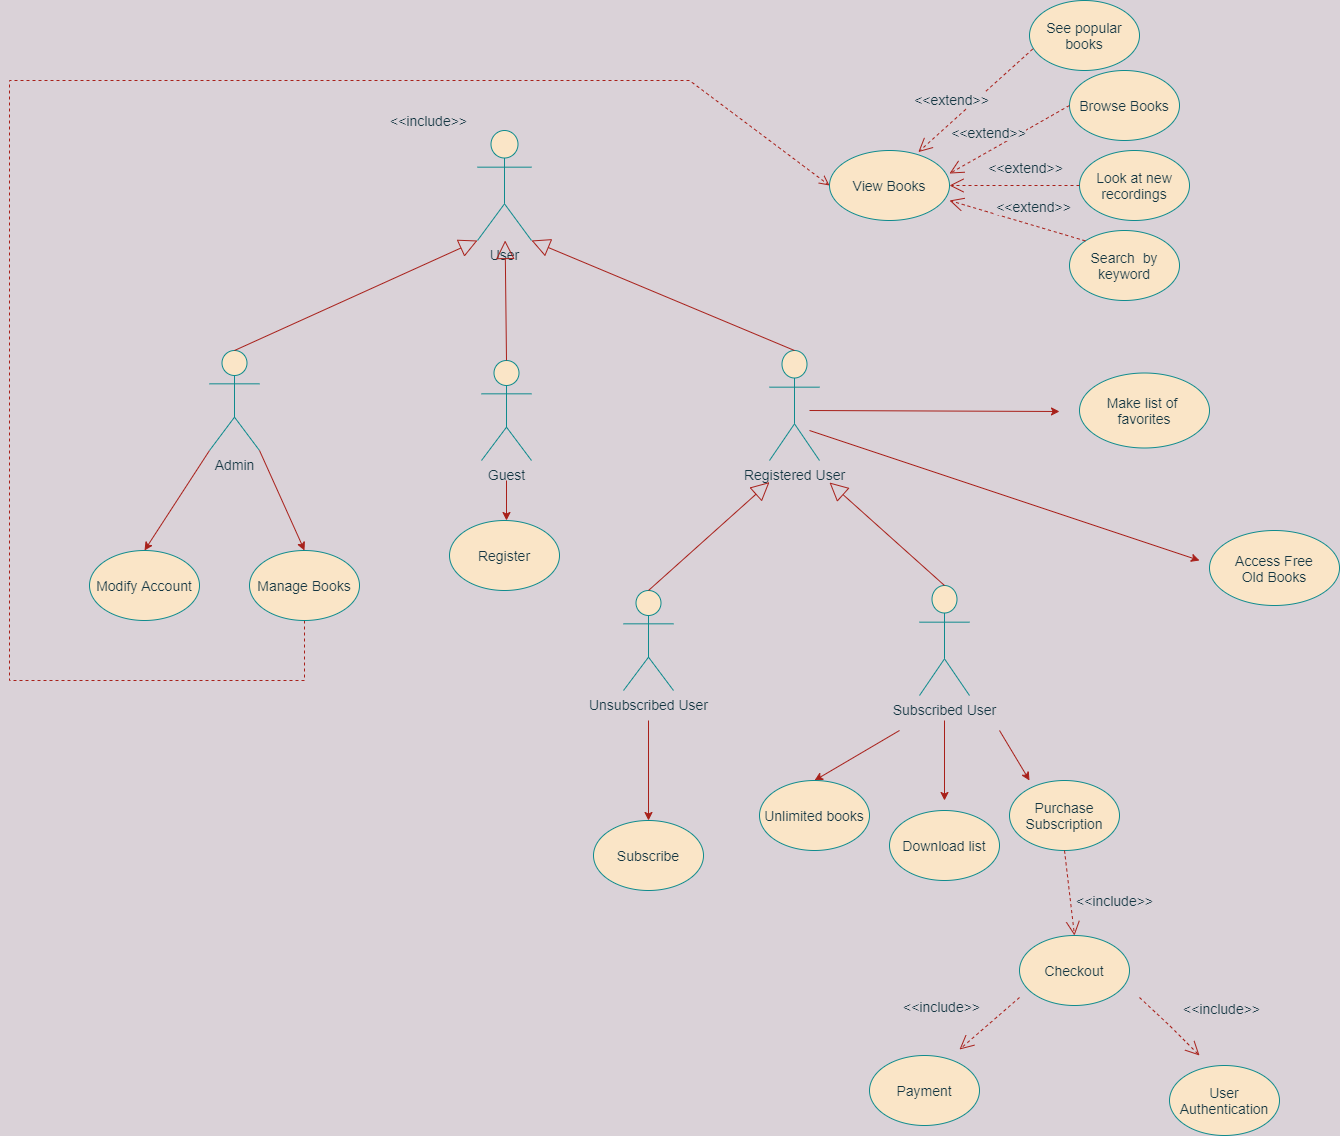

The diagram above was exported from draw.io. Its source (the exported page's mxGraphModel, read from the mxfile embedded in the PNG):
<mxGraphModel dx="2484" dy="2506" grid="0" gridSize="10" guides="1" tooltips="1" connect="1" arrows="1" fold="1" page="0" pageScale="1" pageWidth="827" pageHeight="583" background="#DAD2D8" math="0" shadow="0">
  <root>
    <mxCell id="0" />
    <mxCell id="1" parent="0" />
    <mxCell id="_EjSreSWTz0akhGJ5G0a-1" value="User&lt;br style=&quot;font-size: 14px;&quot;&gt;" style="shape=umlActor;verticalLabelPosition=bottom;verticalAlign=top;html=1;outlineConnect=0;fontSize=14;labelBackgroundColor=none;fillColor=#FAE5C7;strokeColor=#0F8B8D;fontColor=#143642;" parent="1" vertex="1">
      <mxGeometry x="548" y="-830" width="54" height="110" as="geometry" />
    </mxCell>
    <mxCell id="_EjSreSWTz0akhGJ5G0a-54" style="edgeStyle=orthogonalEdgeStyle;rounded=0;orthogonalLoop=1;jettySize=auto;html=1;fontSize=14;labelBackgroundColor=#DAD2D8;strokeColor=#A8201A;fontColor=#143642;" parent="1" edge="1">
      <mxGeometry relative="1" as="geometry">
        <mxPoint x="577" y="-480" as="sourcePoint" />
        <mxPoint x="577" y="-440" as="targetPoint" />
      </mxGeometry>
    </mxCell>
    <mxCell id="_EjSreSWTz0akhGJ5G0a-7" value="Guest&lt;br style=&quot;font-size: 14px;&quot;&gt;" style="shape=umlActor;verticalLabelPosition=bottom;verticalAlign=top;html=1;outlineConnect=0;fontSize=14;fillColor=#FAE5C7;strokeColor=#0F8B8D;fontColor=#143642;" parent="1" vertex="1">
      <mxGeometry x="552" y="-600" width="50" height="100" as="geometry" />
    </mxCell>
    <mxCell id="_EjSreSWTz0akhGJ5G0a-10" value="Registered User" style="shape=umlActor;verticalLabelPosition=bottom;verticalAlign=top;html=1;outlineConnect=0;fontSize=14;fillColor=#FAE5C7;strokeColor=#0F8B8D;fontColor=#143642;" parent="1" vertex="1">
      <mxGeometry x="840" y="-610" width="50" height="110" as="geometry" />
    </mxCell>
    <mxCell id="_EjSreSWTz0akhGJ5G0a-18" value="" style="endArrow=block;endSize=16;endFill=0;html=1;rounded=0;exitX=0.5;exitY=0;exitDx=0;exitDy=0;exitPerimeter=0;fontSize=14;labelBackgroundColor=#DAD2D8;strokeColor=#A8201A;fontColor=#143642;" parent="1" source="_EjSreSWTz0akhGJ5G0a-7" target="_EjSreSWTz0akhGJ5G0a-1" edge="1">
      <mxGeometry width="160" relative="1" as="geometry">
        <mxPoint x="530" y="-690.5" as="sourcePoint" />
        <mxPoint x="700" y="-710" as="targetPoint" />
        <Array as="points" />
      </mxGeometry>
    </mxCell>
    <mxCell id="_EjSreSWTz0akhGJ5G0a-20" value="" style="endArrow=block;endSize=16;endFill=0;html=1;rounded=0;exitX=0.5;exitY=0;exitDx=0;exitDy=0;exitPerimeter=0;entryX=1;entryY=1;entryDx=0;entryDy=0;entryPerimeter=0;fontSize=14;labelBackgroundColor=#DAD2D8;strokeColor=#A8201A;fontColor=#143642;" parent="1" source="_EjSreSWTz0akhGJ5G0a-10" target="_EjSreSWTz0akhGJ5G0a-1" edge="1">
      <mxGeometry width="160" relative="1" as="geometry">
        <mxPoint x="790" y="-590" as="sourcePoint" />
        <mxPoint x="744" y="-710" as="targetPoint" />
        <Array as="points" />
      </mxGeometry>
    </mxCell>
    <mxCell id="_EjSreSWTz0akhGJ5G0a-56" style="edgeStyle=orthogonalEdgeStyle;rounded=0;orthogonalLoop=1;jettySize=auto;html=1;fontSize=14;labelBackgroundColor=#DAD2D8;strokeColor=#A8201A;fontColor=#143642;" parent="1" edge="1">
      <mxGeometry relative="1" as="geometry">
        <mxPoint x="1015" y="-240" as="sourcePoint" />
        <mxPoint x="1015" y="-160" as="targetPoint" />
      </mxGeometry>
    </mxCell>
    <mxCell id="_EjSreSWTz0akhGJ5G0a-22" value="Subscribed User&lt;br style=&quot;font-size: 14px;&quot;&gt;&amp;nbsp;" style="shape=umlActor;verticalLabelPosition=bottom;verticalAlign=top;html=1;fontSize=14;fillColor=#FAE5C7;strokeColor=#0F8B8D;fontColor=#143642;" parent="1" vertex="1">
      <mxGeometry x="990" y="-375" width="50" height="110" as="geometry" />
    </mxCell>
    <mxCell id="_EjSreSWTz0akhGJ5G0a-67" style="edgeStyle=orthogonalEdgeStyle;rounded=0;orthogonalLoop=1;jettySize=auto;html=1;entryX=0.5;entryY=0;entryDx=0;entryDy=0;fontSize=14;labelBackgroundColor=#DAD2D8;strokeColor=#A8201A;fontColor=#143642;" parent="1" target="_EjSreSWTz0akhGJ5G0a-61" edge="1">
      <mxGeometry relative="1" as="geometry">
        <mxPoint x="719" y="-150" as="targetPoint" />
        <mxPoint x="719" y="-240" as="sourcePoint" />
      </mxGeometry>
    </mxCell>
    <mxCell id="_EjSreSWTz0akhGJ5G0a-24" value="Unsubscribed User&lt;br style=&quot;font-size: 14px;&quot;&gt;" style="shape=umlActor;verticalLabelPosition=bottom;verticalAlign=top;html=1;fontSize=14;fillColor=#FAE5C7;strokeColor=#0F8B8D;fontColor=#143642;" parent="1" vertex="1">
      <mxGeometry x="694" y="-370" width="50" height="100" as="geometry" />
    </mxCell>
    <mxCell id="_EjSreSWTz0akhGJ5G0a-26" value="" style="endArrow=block;endSize=16;endFill=0;html=1;rounded=0;exitX=0.5;exitY=0;exitDx=0;exitDy=0;exitPerimeter=0;fontSize=14;labelBackgroundColor=#DAD2D8;strokeColor=#A8201A;fontColor=#143642;" parent="1" source="_EjSreSWTz0akhGJ5G0a-24" edge="1">
      <mxGeometry width="160" relative="1" as="geometry">
        <mxPoint x="750" y="-359.998947368421" as="sourcePoint" />
        <mxPoint x="840" y="-478.41999999999996" as="targetPoint" />
        <Array as="points" />
      </mxGeometry>
    </mxCell>
    <mxCell id="_EjSreSWTz0akhGJ5G0a-27" value="" style="endArrow=block;endSize=16;endFill=0;html=1;rounded=0;exitX=0.5;exitY=0;exitDx=0;exitDy=0;exitPerimeter=0;fontSize=14;labelBackgroundColor=#DAD2D8;strokeColor=#A8201A;fontColor=#143642;" parent="1" source="_EjSreSWTz0akhGJ5G0a-22" edge="1">
      <mxGeometry width="160" relative="1" as="geometry">
        <mxPoint x="960" y="-359.998947368421" as="sourcePoint" />
        <mxPoint x="900" y="-478" as="targetPoint" />
        <Array as="points" />
      </mxGeometry>
    </mxCell>
    <mxCell id="_EjSreSWTz0akhGJ5G0a-32" value="" style="endArrow=classic;html=1;rounded=0;entryX=0.5;entryY=0;entryDx=0;entryDy=0;exitX=0;exitY=1;exitDx=0;exitDy=0;exitPerimeter=0;fontSize=14;labelBackgroundColor=#DAD2D8;strokeColor=#A8201A;fontColor=#143642;" parent="1" source="QLCO7SmvpS3FhjPmcOOt-1" target="QLCO7SmvpS3FhjPmcOOt-4" edge="1">
      <mxGeometry width="50" height="50" relative="1" as="geometry">
        <mxPoint x="750" y="-775.5" as="sourcePoint" />
        <mxPoint x="890" y="-775" as="targetPoint" />
      </mxGeometry>
    </mxCell>
    <mxCell id="_EjSreSWTz0akhGJ5G0a-37" value="View Books" style="ellipse;whiteSpace=wrap;html=1;fontSize=14;fillColor=#FAE5C7;strokeColor=#0F8B8D;fontColor=#143642;" parent="1" vertex="1">
      <mxGeometry x="900" y="-810" width="120" height="70" as="geometry" />
    </mxCell>
    <mxCell id="_EjSreSWTz0akhGJ5G0a-38" value="&amp;lt;&amp;lt;extend&amp;gt;&amp;gt;" style="endArrow=open;endSize=12;dashed=1;html=1;rounded=0;entryX=0.74;entryY=0.023;entryDx=0;entryDy=0;entryPerimeter=0;exitX=0.029;exitY=0.694;exitDx=0;exitDy=0;exitPerimeter=0;fontSize=14;labelBackgroundColor=#DAD2D8;strokeColor=#A8201A;fontColor=#143642;" parent="1" source="_EjSreSWTz0akhGJ5G0a-41" target="_EjSreSWTz0akhGJ5G0a-37" edge="1">
      <mxGeometry x="0.2305" y="-17" width="160" relative="1" as="geometry">
        <mxPoint x="1110" y="-860" as="sourcePoint" />
        <mxPoint x="1000" y="-820" as="targetPoint" />
        <mxPoint as="offset" />
      </mxGeometry>
    </mxCell>
    <mxCell id="_EjSreSWTz0akhGJ5G0a-41" value="See popular books" style="ellipse;whiteSpace=wrap;html=1;fontSize=14;fillColor=#FAE5C7;strokeColor=#0F8B8D;fontColor=#143642;" parent="1" vertex="1">
      <mxGeometry x="1100" y="-960" width="110" height="70" as="geometry" />
    </mxCell>
    <mxCell id="_EjSreSWTz0akhGJ5G0a-44" value="Browse Books" style="ellipse;whiteSpace=wrap;html=1;fontSize=14;fillColor=#FAE5C7;strokeColor=#0F8B8D;fontColor=#143642;" parent="1" vertex="1">
      <mxGeometry x="1140" y="-890" width="110" height="70" as="geometry" />
    </mxCell>
    <mxCell id="_EjSreSWTz0akhGJ5G0a-45" value="&amp;lt;&amp;lt;extend&amp;gt;&amp;gt;" style="endArrow=open;endSize=12;dashed=1;html=1;rounded=0;entryX=1;entryY=0.329;entryDx=0;entryDy=0;entryPerimeter=0;exitX=0;exitY=0.5;exitDx=0;exitDy=0;fontSize=14;labelBackgroundColor=#DAD2D8;strokeColor=#A8201A;fontColor=#143642;" parent="1" source="_EjSreSWTz0akhGJ5G0a-44" target="_EjSreSWTz0akhGJ5G0a-37" edge="1">
      <mxGeometry x="0.2305" y="-17" width="160" relative="1" as="geometry">
        <mxPoint x="1144.39" y="-860" as="sourcePoint" />
        <mxPoint x="1010" y="-766.9700000000001" as="targetPoint" />
        <mxPoint as="offset" />
      </mxGeometry>
    </mxCell>
    <mxCell id="_EjSreSWTz0akhGJ5G0a-46" value="Look at new recordings" style="ellipse;whiteSpace=wrap;html=1;fontSize=14;fillColor=#FAE5C7;strokeColor=#0F8B8D;fontColor=#143642;" parent="1" vertex="1">
      <mxGeometry x="1150" y="-810" width="110" height="70" as="geometry" />
    </mxCell>
    <mxCell id="_EjSreSWTz0akhGJ5G0a-47" value="&amp;lt;&amp;lt;extend&amp;gt;&amp;gt;" style="endArrow=open;endSize=12;dashed=1;html=1;rounded=0;entryX=1;entryY=0.5;entryDx=0;entryDy=0;exitX=0;exitY=0.5;exitDx=0;exitDy=0;fontSize=14;labelBackgroundColor=#DAD2D8;strokeColor=#A8201A;fontColor=#143642;" parent="1" source="_EjSreSWTz0akhGJ5G0a-46" target="_EjSreSWTz0akhGJ5G0a-37" edge="1">
      <mxGeometry x="-0.1542" y="-18" width="160" relative="1" as="geometry">
        <mxPoint x="1140" y="-770" as="sourcePoint" />
        <mxPoint x="1020" y="-701.97" as="targetPoint" />
        <mxPoint as="offset" />
      </mxGeometry>
    </mxCell>
    <mxCell id="_EjSreSWTz0akhGJ5G0a-48" style="edgeStyle=orthogonalEdgeStyle;rounded=0;orthogonalLoop=1;jettySize=auto;html=1;exitX=0.5;exitY=1;exitDx=0;exitDy=0;fontSize=14;labelBackgroundColor=#DAD2D8;strokeColor=#A8201A;fontColor=#143642;" parent="1" source="_EjSreSWTz0akhGJ5G0a-46" target="_EjSreSWTz0akhGJ5G0a-46" edge="1">
      <mxGeometry relative="1" as="geometry" />
    </mxCell>
    <mxCell id="_EjSreSWTz0akhGJ5G0a-49" value="Search&amp;nbsp; by keyword" style="ellipse;whiteSpace=wrap;html=1;fontSize=14;fillColor=#FAE5C7;strokeColor=#0F8B8D;fontColor=#143642;" parent="1" vertex="1">
      <mxGeometry x="1140" y="-730" width="110" height="70" as="geometry" />
    </mxCell>
    <mxCell id="_EjSreSWTz0akhGJ5G0a-50" value="&amp;lt;&amp;lt;extend&amp;gt;&amp;gt;" style="endArrow=open;endSize=12;dashed=1;html=1;rounded=0;exitX=0;exitY=0;exitDx=0;exitDy=0;fontSize=14;labelBackgroundColor=#DAD2D8;strokeColor=#A8201A;fontColor=#143642;" parent="1" source="_EjSreSWTz0akhGJ5G0a-49" edge="1">
      <mxGeometry x="-0.1542" y="-18" width="160" relative="1" as="geometry">
        <mxPoint x="1140" y="-750" as="sourcePoint" />
        <mxPoint x="1020" y="-760" as="targetPoint" />
        <mxPoint as="offset" />
      </mxGeometry>
    </mxCell>
    <mxCell id="_EjSreSWTz0akhGJ5G0a-51" value="Register" style="ellipse;whiteSpace=wrap;html=1;fontSize=14;fillColor=#FAE5C7;strokeColor=#0F8B8D;fontColor=#143642;" parent="1" vertex="1">
      <mxGeometry x="520" y="-440" width="110" height="70" as="geometry" />
    </mxCell>
    <mxCell id="_EjSreSWTz0akhGJ5G0a-55" value="Download list" style="ellipse;whiteSpace=wrap;html=1;fontSize=14;fillColor=#FAE5C7;strokeColor=#0F8B8D;fontColor=#143642;" parent="1" vertex="1">
      <mxGeometry x="960" y="-150" width="110" height="70" as="geometry" />
    </mxCell>
    <mxCell id="_EjSreSWTz0akhGJ5G0a-57" value="" style="endArrow=classic;html=1;rounded=0;fontSize=14;labelBackgroundColor=#DAD2D8;strokeColor=#A8201A;fontColor=#143642;" parent="1" edge="1">
      <mxGeometry width="50" height="50" relative="1" as="geometry">
        <mxPoint x="880" y="-550" as="sourcePoint" />
        <mxPoint x="1130" y="-549" as="targetPoint" />
      </mxGeometry>
    </mxCell>
    <mxCell id="_EjSreSWTz0akhGJ5G0a-58" value="Make list of&amp;nbsp;&lt;br&gt;favorites" style="ellipse;whiteSpace=wrap;html=1;fontSize=14;fillColor=#FAE5C7;strokeColor=#0F8B8D;fontColor=#143642;" parent="1" vertex="1">
      <mxGeometry x="1150" y="-587.5" width="130" height="75" as="geometry" />
    </mxCell>
    <mxCell id="_EjSreSWTz0akhGJ5G0a-61" value="Subscribe" style="ellipse;whiteSpace=wrap;html=1;fontSize=14;fillColor=#FAE5C7;strokeColor=#0F8B8D;fontColor=#143642;" parent="1" vertex="1">
      <mxGeometry x="664" y="-140" width="110" height="70" as="geometry" />
    </mxCell>
    <mxCell id="_EjSreSWTz0akhGJ5G0a-78" value="&lt;font style=&quot;font-size: 14px;&quot;&gt;Purchase&lt;br style=&quot;font-size: 14px;&quot;&gt;Subscription&lt;/font&gt;" style="ellipse;whiteSpace=wrap;html=1;fontSize=14;fillColor=#FAE5C7;strokeColor=#0F8B8D;fontColor=#143642;" parent="1" vertex="1">
      <mxGeometry x="1080" y="-180" width="110" height="70" as="geometry" />
    </mxCell>
    <mxCell id="_EjSreSWTz0akhGJ5G0a-80" value="" style="endArrow=classic;html=1;rounded=0;fontSize=14;labelBackgroundColor=#DAD2D8;strokeColor=#A8201A;fontColor=#143642;" parent="1" edge="1">
      <mxGeometry width="50" height="50" relative="1" as="geometry">
        <mxPoint x="1070" y="-230" as="sourcePoint" />
        <mxPoint x="1100" y="-180" as="targetPoint" />
      </mxGeometry>
    </mxCell>
    <mxCell id="_EjSreSWTz0akhGJ5G0a-81" value="" style="endArrow=classic;html=1;rounded=0;fontSize=14;labelBackgroundColor=#DAD2D8;strokeColor=#A8201A;fontColor=#143642;entryX=0.5;entryY=0;entryDx=0;entryDy=0;" parent="1" edge="1" target="_EjSreSWTz0akhGJ5G0a-82">
      <mxGeometry width="50" height="50" relative="1" as="geometry">
        <mxPoint x="970" y="-230" as="sourcePoint" />
        <mxPoint x="910" y="-190" as="targetPoint" />
      </mxGeometry>
    </mxCell>
    <mxCell id="_EjSreSWTz0akhGJ5G0a-82" value="Unlimited books" style="ellipse;whiteSpace=wrap;html=1;fontSize=14;fillColor=#FAE5C7;strokeColor=#0F8B8D;fontColor=#143642;" parent="1" vertex="1">
      <mxGeometry x="830" y="-180" width="110" height="70" as="geometry" />
    </mxCell>
    <mxCell id="_EjSreSWTz0akhGJ5G0a-96" value="" style="endArrow=open;endSize=12;dashed=1;html=1;rounded=0;fontSize=14;exitX=0.5;exitY=1;exitDx=0;exitDy=0;entryX=0.5;entryY=0;entryDx=0;entryDy=0;labelBackgroundColor=#DAD2D8;strokeColor=#A8201A;fontColor=#143642;" parent="1" source="_EjSreSWTz0akhGJ5G0a-78" target="_EjSreSWTz0akhGJ5G0a-98" edge="1">
      <mxGeometry width="160" relative="1" as="geometry">
        <mxPoint x="1140" y="-40" as="sourcePoint" />
        <mxPoint x="1170" y="50" as="targetPoint" />
      </mxGeometry>
    </mxCell>
    <mxCell id="_EjSreSWTz0akhGJ5G0a-97" value="&amp;lt;&amp;lt;include&amp;gt;&amp;gt;" style="text;html=1;align=center;verticalAlign=middle;resizable=0;points=[];autosize=1;strokeColor=none;fillColor=none;fontSize=14;fontColor=#143642;" parent="1" vertex="1">
      <mxGeometry x="1140" y="-70" width="90" height="20" as="geometry" />
    </mxCell>
    <mxCell id="_EjSreSWTz0akhGJ5G0a-98" value="&lt;font style=&quot;font-size: 14px;&quot;&gt;Checkout&lt;/font&gt;" style="ellipse;whiteSpace=wrap;html=1;fontSize=14;fillColor=#FAE5C7;strokeColor=#0F8B8D;fontColor=#143642;" parent="1" vertex="1">
      <mxGeometry x="1090" y="-25" width="110" height="70" as="geometry" />
    </mxCell>
    <mxCell id="_EjSreSWTz0akhGJ5G0a-102" value="" style="endArrow=open;endSize=12;dashed=1;html=1;rounded=0;fontSize=14;labelBackgroundColor=#DAD2D8;strokeColor=#A8201A;fontColor=#143642;" parent="1" edge="1">
      <mxGeometry width="160" relative="1" as="geometry">
        <mxPoint x="1210" y="37" as="sourcePoint" />
        <mxPoint x="1270" y="95" as="targetPoint" />
        <Array as="points">
          <mxPoint x="1240" y="65" />
        </Array>
      </mxGeometry>
    </mxCell>
    <mxCell id="_EjSreSWTz0akhGJ5G0a-115" value="&amp;lt;&amp;lt;include&amp;gt;&amp;gt;" style="edgeLabel;html=1;align=center;verticalAlign=middle;resizable=0;points=[];fontSize=14;labelBackgroundColor=#DAD2D8;fontColor=#143642;" parent="_EjSreSWTz0akhGJ5G0a-102" vertex="1" connectable="0">
      <mxGeometry x="-0.5821" y="-3" relative="1" as="geometry">
        <mxPoint x="70" y="-4" as="offset" />
      </mxGeometry>
    </mxCell>
    <mxCell id="_EjSreSWTz0akhGJ5G0a-103" value="" style="endArrow=open;endSize=12;dashed=1;html=1;rounded=0;fontSize=14;labelBackgroundColor=#DAD2D8;strokeColor=#A8201A;fontColor=#143642;" parent="1" edge="1">
      <mxGeometry width="160" relative="1" as="geometry">
        <mxPoint x="1090" y="37" as="sourcePoint" />
        <mxPoint x="1030" y="89" as="targetPoint" />
      </mxGeometry>
    </mxCell>
    <mxCell id="_EjSreSWTz0akhGJ5G0a-109" value="&amp;lt;&amp;lt;include&amp;gt;&amp;gt;" style="edgeLabel;html=1;align=center;verticalAlign=middle;resizable=0;points=[];fontSize=14;labelBackgroundColor=#DAD2D8;fontColor=#143642;" parent="_EjSreSWTz0akhGJ5G0a-103" vertex="1" connectable="0">
      <mxGeometry x="-0.437" y="2" relative="1" as="geometry">
        <mxPoint x="-64" y="-8" as="offset" />
      </mxGeometry>
    </mxCell>
    <mxCell id="_EjSreSWTz0akhGJ5G0a-113" value="User Authentication" style="ellipse;whiteSpace=wrap;html=1;fontSize=14;fillColor=#FAE5C7;strokeColor=#0F8B8D;fontColor=#143642;" parent="1" vertex="1">
      <mxGeometry x="1240" y="105" width="110" height="70" as="geometry" />
    </mxCell>
    <mxCell id="_EjSreSWTz0akhGJ5G0a-114" value="Payment" style="ellipse;whiteSpace=wrap;html=1;fontSize=14;fillColor=#FAE5C7;strokeColor=#0F8B8D;fontColor=#143642;" parent="1" vertex="1">
      <mxGeometry x="940" y="95" width="110" height="70" as="geometry" />
    </mxCell>
    <mxCell id="_EjSreSWTz0akhGJ5G0a-117" value="&amp;lt;&amp;lt;include&amp;gt;&amp;gt;" style="html=1;verticalAlign=bottom;endArrow=open;dashed=1;endSize=8;rounded=0;fontSize=14;exitX=0.5;exitY=1;exitDx=0;exitDy=0;entryX=0;entryY=0.5;entryDx=0;entryDy=0;labelBackgroundColor=#DAD2D8;strokeColor=#A8201A;fontColor=#143642;" parent="1" source="QLCO7SmvpS3FhjPmcOOt-3" target="_EjSreSWTz0akhGJ5G0a-37" edge="1">
      <mxGeometry x="0.5182" y="-51" relative="1" as="geometry">
        <mxPoint x="1130" y="-180" as="sourcePoint" />
        <mxPoint x="830" y="-880" as="targetPoint" />
        <mxPoint as="offset" />
        <Array as="points">
          <mxPoint x="375" y="-280" />
          <mxPoint x="80" y="-280" />
          <mxPoint x="80" y="-880" />
          <mxPoint x="760" y="-880" />
        </Array>
      </mxGeometry>
    </mxCell>
    <mxCell id="_EjSreSWTz0akhGJ5G0a-119" value="" style="endArrow=classic;html=1;rounded=0;fontSize=14;labelBackgroundColor=#DAD2D8;strokeColor=#A8201A;fontColor=#143642;" parent="1" edge="1">
      <mxGeometry width="50" height="50" relative="1" as="geometry">
        <mxPoint x="880" y="-530" as="sourcePoint" />
        <mxPoint x="1270" y="-400" as="targetPoint" />
      </mxGeometry>
    </mxCell>
    <mxCell id="_EjSreSWTz0akhGJ5G0a-120" value="&lt;font style=&quot;font-size: 14px&quot;&gt;Access Free&lt;br&gt;Old Books&lt;/font&gt;" style="ellipse;whiteSpace=wrap;html=1;fillColor=#FAE5C7;strokeColor=#0F8B8D;fontColor=#143642;" parent="1" vertex="1">
      <mxGeometry x="1280" y="-430" width="130" height="75" as="geometry" />
    </mxCell>
    <mxCell id="QLCO7SmvpS3FhjPmcOOt-1" value="Admin" style="shape=umlActor;verticalLabelPosition=bottom;verticalAlign=top;html=1;outlineConnect=0;fontSize=14;fillColor=#FAE5C7;strokeColor=#0F8B8D;fontColor=#143642;" parent="1" vertex="1">
      <mxGeometry x="280" y="-610" width="50" height="100" as="geometry" />
    </mxCell>
    <mxCell id="QLCO7SmvpS3FhjPmcOOt-2" value="" style="endArrow=block;endSize=16;endFill=0;html=1;rounded=0;exitX=0.5;exitY=0;exitDx=0;exitDy=0;exitPerimeter=0;entryX=0;entryY=1;entryDx=0;entryDy=0;entryPerimeter=0;fontSize=14;labelBackgroundColor=#DAD2D8;strokeColor=#A8201A;fontColor=#143642;" parent="1" source="QLCO7SmvpS3FhjPmcOOt-1" target="_EjSreSWTz0akhGJ5G0a-1" edge="1">
      <mxGeometry width="160" relative="1" as="geometry">
        <mxPoint x="587" y="-590" as="sourcePoint" />
        <mxPoint x="585.6285714285714" y="-710" as="targetPoint" />
        <Array as="points" />
      </mxGeometry>
    </mxCell>
    <mxCell id="QLCO7SmvpS3FhjPmcOOt-3" value="Manage Books" style="ellipse;whiteSpace=wrap;html=1;fontSize=14;fillColor=#FAE5C7;strokeColor=#0F8B8D;fontColor=#143642;" parent="1" vertex="1">
      <mxGeometry x="320" y="-410" width="110" height="70" as="geometry" />
    </mxCell>
    <mxCell id="QLCO7SmvpS3FhjPmcOOt-4" value="&lt;font style=&quot;font-size: 14px&quot;&gt;Modify Account&lt;/font&gt;" style="ellipse;whiteSpace=wrap;html=1;fillColor=#FAE5C7;strokeColor=#0F8B8D;fontColor=#143642;" parent="1" vertex="1">
      <mxGeometry x="160" y="-410" width="110" height="70" as="geometry" />
    </mxCell>
    <mxCell id="QLCO7SmvpS3FhjPmcOOt-9" value="" style="endArrow=classic;html=1;rounded=0;exitX=1;exitY=1;exitDx=0;exitDy=0;exitPerimeter=0;entryX=0.5;entryY=0;entryDx=0;entryDy=0;fontSize=14;labelBackgroundColor=#DAD2D8;strokeColor=#A8201A;fontColor=#143642;" parent="1" source="QLCO7SmvpS3FhjPmcOOt-1" target="QLCO7SmvpS3FhjPmcOOt-3" edge="1">
      <mxGeometry width="50" height="50" relative="1" as="geometry">
        <mxPoint x="290" y="-500" as="sourcePoint" />
        <mxPoint x="195" y="-400" as="targetPoint" />
      </mxGeometry>
    </mxCell>
  </root>
</mxGraphModel>